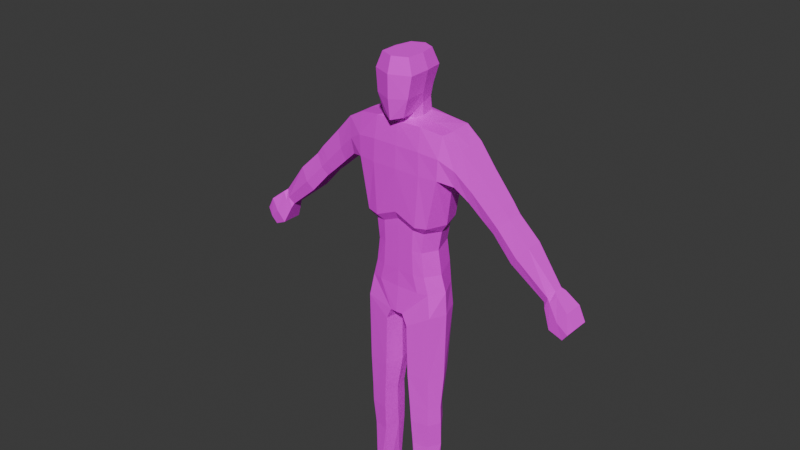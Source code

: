 # Source: wretch.blend  (saved by Blender 4.3.34; exported with 4.5.12 LTS)
import bpy
from mathutils import Matrix  # noqa: F401  (used for matrix-valued properties, if any)

bpy.ops.wm.read_factory_settings(use_empty=True)
scene = bpy.context.scene
scene.name = 'Scene'

# ---- collections
col_collection = bpy.data.collections.new('Collection'); scene.collection.children.link(col_collection)

# ---- images (referenced by path relative to the original .blend; pixels are not part of the script)
import os
ASSET_DIR = os.environ.get("B2B_ASSET_DIR", "")  # directory of the original .blend (textures are referenced by path, not embedded)
HERE = os.path.dirname(os.path.abspath(__file__))  # packed textures are extracted next to this script under _unpacked/

def load_image(name, relpath, width, height, colorspace="sRGB"):
    """Load a texture the original file referenced (path relative to the .blend, or extracted next to this script)."""
    p = next((c for c in (os.path.join(HERE, relpath), os.path.join(ASSET_DIR, relpath)) if relpath and os.path.exists(c)), "")
    if p:
        img = bpy.data.images.load(p, check_existing=True)
        img.name = name
    else:  # same state as the original file: an image datablock whose file is absent (Cycles renders it pink)
        img = bpy.data.images.new(name, width, height)
        img.source = "FILE"
        img.filepath = "//" + (relpath or name)
    img.colorspace_settings.name = colorspace
    return img
img_wretch_palette_png = load_image('wretch_palette.png', 'wretch_palette.png', 1024, 1024, 'sRGB')
img_wretch_body_png = load_image('wretch_body.png', 'textures/wretch_body.png', 1024, 1024, 'sRGB')

# ---- materials (node trees are filled in below, after node groups)
mat_material = bpy.data.materials.new('Material')
mat_material.use_transparent_shadow = False
mat_body = bpy.data.materials.new('Body')

# ---- material node trees
mat_material.use_nodes = True; mat_material.node_tree.nodes.clear()
_N = mat_material.node_tree.nodes; _L = mat_material.node_tree.links
n0 = _N.new('ShaderNodeOutputMaterial'); n0.name = 'Material Output'; n0.location = (300, 300)
n1 = _N.new('ShaderNodeBsdfPrincipled'); n1.name = 'Principled BSDF'; n1.location = (10, 300)
n1.inputs[2].default_value = 1.0
n2 = _N.new('ShaderNodeTexImage'); n2.name = 'Image Texture'; n2.location = (-280, 280)
n2.image = img_wretch_palette_png
_L.new(n1.outputs[0], n0.inputs[0])
_L.new(n2.outputs[0], n1.inputs[0])
n0.is_active_output = True
mat_body.use_nodes = True; mat_body.node_tree.nodes.clear()
_N = mat_body.node_tree.nodes; _L = mat_body.node_tree.links
n0 = _N.new('ShaderNodeBsdfPrincipled'); n0.name = 'Principled BSDF'; n0.location = (10, 300)
n1 = _N.new('ShaderNodeOutputMaterial'); n1.name = 'Material Output'; n1.location = (300, 300)
n2 = _N.new('ShaderNodeTexImage'); n2.name = 'Image Texture'; n2.location = (-280, 280)
n2.image = img_wretch_body_png
_L.new(n0.outputs[0], n1.inputs[0])
_L.new(n2.outputs[0], n0.inputs[0])
n1.is_active_output = True

# ---- world
world_world = bpy.data.worlds.new('World'); scene.world = world_world
world_world.use_nodes = True; world_world.node_tree.nodes.clear()
_N = world_world.node_tree.nodes; _L = world_world.node_tree.links
n0 = _N.new('ShaderNodeOutputWorld'); n0.name = 'World Output'; n0.location = (300, 300)
n1 = _N.new('ShaderNodeBackground'); n1.name = 'Background'; n1.location = (10, 300)
n1.inputs[0].default_value = (0.05088, 0.05088, 0.05088, 1.0)
_L.new(n1.outputs[0], n0.inputs[0])
n0.is_active_output = True
world_world.color = (0.05088, 0.05088, 0.05088)
world_world.use_sun_shadow = False
world_world.sun_shadow_jitter_overblur = 0.0

# ---- meshes
me_cube_002 = bpy.data.meshes.new('Cube.002')
me_cube_002.from_pydata([(-6.639e-05, 0.1159, -0.5295), (-6.639e-05, -0.1059, -0.5613), (0.1546, -0.08904, -0.5613), (0.1748, 0.1037, -0.5295), (0.03771, -0.1205, -0.8076), (0.254, -0.08071, 0.245), (0.03771, 0.1037, -0.8076), (0.2486, 0.1253, 0.245), (-6.639e-05, 0.1039, -0.8076), (-6.639e-05, 0.1167, 0.2833), (-6.639e-05, -0.1235, -0.8076), (-6.639e-05, -0.09461, 0.2839), (0.1868, 0.1037, -0.6521), (0.181, -0.08674, -0.6578), (-6.716e-05, -0.1081, -0.6578), (-6.716e-05, 0.1159, -0.6521), (-6.91e-05, -0.13, -0.2172), (0.1882, -0.1129, -0.264), (-6.91e-05, 0.1242, -0.2623), (0.1985, 0.112, -0.264), (-0.1551, -0.08904, -0.5613), (-0.1752, 0.1037, -0.5295), (-0.03784, -0.1205, -0.8076), (-0.2544, -0.08071, 0.245), (-0.03784, 0.1037, -0.8076), (-0.249, 0.1078, 0.245), (-0.1873, 0.1037, -0.6521), (-0.1815, -0.08674, -0.6578), (-0.1886, -0.1129, -0.264), (-0.1989, 0.112, -0.264), (-6.639e-05, -0.1324, 0.01998), (0.2432, -0.1114, 0.01444), (-6.639e-05, 0.1334, 0.01998), (0.2381, 0.1212, 0.01444), (-0.2436, -0.1114, 0.01444), (-0.2385, 0.1212, 0.01444), (-0.353, -0.0618, 0.1897), (-0.353, 0.09172, 0.1897), (-0.3223, -0.07271, -0.007818), (-0.3223, 0.1038, -0.007818), (0.3526, -0.0618, 0.1897), (0.3526, 0.09788, 0.1897), (0.3219, -0.07271, -0.007818), (0.3219, 0.1038, -0.007818), (0.5124, 0.06057, -0.1788), (0.5988, 0.06057, -0.07461), (0.5988, -0.03027, -0.07461), (0.5124, -0.03999, -0.1788), (-0.6052, -0.03027, -0.07873), (-0.6052, 0.06057, -0.07873), (0.5389, 0.05816, -0.202), (0.6215, -0.02786, -0.1023), (0.6215, 0.05816, -0.1023), (0.5389, -0.03758, -0.202), (0.486, 0.06298, -0.1556), (0.5761, -0.03268, -0.04696), (0.5761, 0.06298, -0.04696), (0.486, -0.0424, -0.1556), (0.7375, 0.06239, -0.2152), (0.6483, -0.0418, -0.3227), (0.6483, 0.06239, -0.3227), (0.7375, -0.03208, -0.2152), (-0.5188, 0.06057, -0.1829), (-0.5188, -0.03999, -0.1829), (-0.5452, 0.05816, -0.2062), (-0.6279, -0.02786, -0.1064), (-0.6279, 0.05816, -0.1064), (-0.5452, -0.03758, -0.2062), (-0.4924, 0.06298, -0.1597), (-0.5825, -0.03268, -0.05108), (-0.5825, 0.06298, -0.05108), (-0.4924, -0.0424, -0.1597), (-0.7438, 0.06239, -0.2193), (-0.6547, -0.0418, -0.3268), (-0.6547, 0.06239, -0.3268), (-0.7438, -0.03208, -0.2193), (0.1831, 0.04706, -1.638), (-0.1963, -0.08859, -1.428), (-0.0913, -0.1098, -1.428), (0.09652, 0.06626, -1.638), (0.08688, -0.1119, -1.372), (0.08686, 0.05215, -1.372), (0.1941, 0.03677, -1.372), (0.1942, -0.09031, -1.372), (0.09162, -0.1076, -1.483), (0.0916, 0.06254, -1.483), (0.1943, 0.04378, -1.483), (0.1943, -0.08687, -1.483), (0.1831, -0.07816, -1.638), (0.09654, -0.09687, -1.638), (0.07386, -0.1172, -1.179), (0.07384, 0.08162, -1.179), (0.1981, 0.06837, -1.179), (0.1981, -0.09562, -1.179), (-0.1852, 0.04706, -1.638), (-0.09855, 0.06626, -1.638), (-0.08893, -0.1119, -1.372), (-0.0889, 0.05215, -1.372), (-0.1962, 0.03677, -1.372), (-0.1962, -0.09031, -1.372), (-0.09367, -0.1076, -1.483), (-0.09364, 0.06254, -1.483), (-0.1964, 0.04378, -1.483), (-0.1964, -0.08687, -1.483), (-0.1852, -0.07816, -1.638), (-0.09858, -0.09687, -1.638), (-0.07615, -0.1172, -1.179), (-0.07612, 0.08162, -1.179), (-0.2002, 0.06837, -1.179), (-0.2002, -0.09562, -1.179), (-0.2024, 0.1037, -0.7878), (-0.06657, 0.1037, -0.8733), (-0.06659, -0.1205, -0.8733), (-0.2024, -0.09986, -0.7878), (0.2029, 0.1037, -0.7878), (0.06653, 0.1037, -0.8733), (0.06655, -0.1205, -0.8733), (0.203, -0.09986, -0.7878), (0.08925, -0.1098, -1.428), (0.1942, -0.08859, -1.428), (0.2581, -0.00432, 0.245), (0.2065, -0.006618, -0.5613), (0.2354, -0.005469, -0.6578), (0.2345, -0.005814, -0.264), (-0.2585, -0.00432, 0.245), (-0.2069, -0.006618, -0.5613), (-0.2358, -0.005469, -0.6578), (-0.2349, -0.005814, -0.264), (-0.2655, -0.005067, -0.003074), (0.2651, -0.005067, -0.003074), (-0.353, -0.008676, 0.1897), (-0.3223, 0.009675, -0.007818), (0.3526, 0.01027, 0.1897), (0.3219, 0.009675, -0.007818), (-0.6052, 0.01296, -0.07873), (-0.5188, 0.01296, -0.1829), (0.5389, 0.01296, -0.202), (0.6215, 0.01296, -0.1023), (0.486, 0.01296, -0.1556), (0.5988, 0.01296, -0.07461), (0.5761, 0.01296, -0.04696), (0.7375, 0.01296, -0.2152), (0.6483, 0.01296, -0.3227), (-0.5452, 0.01296, -0.2062), (-0.6279, 0.01296, -0.1064), (-0.4924, 0.01296, -0.1597), (0.5124, 0.01296, -0.1788), (-0.5825, 0.01296, -0.05108), (-0.7438, 0.01296, -0.2193), (-0.6547, 0.01296, -0.3268), (-0.2334, -0.02177, -1.428), (0.2311, -0.02439, -1.372), (0.2313, -0.01915, -1.483), (0.2235, -0.004402, -1.638), (0.2376, -0.008583, -1.179), (-0.2332, -0.02439, -1.372), (-0.2335, -0.01915, -1.483), (-0.2256, -0.004402, -1.638), (-0.2397, -0.008583, -1.179), (-0.2418, -0.005469, -0.7878), (0.2429, -0.005469, -0.7878), (0.2312, -0.02177, -1.428), (0.02011, -0.01581, -0.8076), (-6.639e-05, -0.01382, -0.8076), (-0.02024, -0.01581, -0.8076), (-0.07288, -0.02382, -1.428), (0.0708, -0.02382, -1.428), (0.06843, -0.02748, -1.372), (0.07316, -0.02016, -1.483), (0.07999, -0.004162, -1.638), (0.04814, -0.007966, -1.179), (-0.07052, -0.02748, -1.372), (-0.07525, -0.02016, -1.483), (-0.08207, -0.004162, -1.638), (-0.05022, -0.007966, -1.179), (-0.0466, -0.01581, -0.8733), (0.04646, -0.01581, -0.8733), (0.8331, -0.0183, -0.4754), (0.886, -0.008581, -0.402), (0.8331, 0.04206, -0.4754), (0.886, 0.04206, -0.402), (0.9593, -0.04045, -0.6303), (1.021, -0.03546, -0.5492), (0.9593, 0.05579, -0.6303), (1.021, 0.05638, -0.5492), (0.8871, 0.06649, -0.5958), (0.9774, 0.06707, -0.4762), (0.8871, -0.04923, -0.5958), (0.9774, -0.04425, -0.4762), (0.08281, -0.114, -2.201), (0.107, -0.07897, -2.083), (0.08281, 0.05332, -2.201), (0.107, 0.03581, -2.083), (0.2133, -0.114, -2.201), (0.1739, -0.07897, -2.083), (0.2133, 0.05332, -2.201), (0.1739, 0.03581, -2.083), (0.08281, -0.2905, -2.201), (0.1031, -0.273, -2.15), (0.214, -0.2905, -2.201), (0.1958, -0.273, -2.15), (-0.8353, -0.0183, -0.4752), (-0.8882, -0.008581, -0.4018), (-0.8353, 0.04206, -0.4752), (-0.8882, 0.04206, -0.4018), (-0.9615, -0.04045, -0.6302), (-1.023, -0.03546, -0.5491), (-0.9615, 0.05579, -0.6302), (-1.023, 0.05638, -0.5491), (-0.8893, 0.06649, -0.5956), (-0.9796, 0.06707, -0.476), (-0.8893, -0.04923, -0.5956), (-0.9796, -0.04425, -0.476), (-0.0849, -0.114, -2.201), (-0.1091, -0.07897, -2.083), (-0.0849, 0.05332, -2.201), (-0.1091, 0.03581, -2.083), (-0.2155, -0.114, -2.201), (-0.176, -0.07897, -2.083), (-0.2155, 0.05332, -2.201), (-0.176, 0.03581, -2.083), (-0.0849, -0.2905, -2.201), (-0.105, -0.273, -2.15), (-0.2162, -0.2905, -2.201), (-0.1972, -0.273, -2.15), (0.06143, -0.1392, 0.305), (-6.639e-05, -0.1692, 0.2875), (0.09289, 0.09221, 0.5231), (0.07605, 0.07001, 0.431), (0.1105, -0.1389, 0.5231), (0.09329, -0.1471, 0.4059), (-6.639e-05, -0.1843, 0.5231), (-6.639e-05, 0.1269, 0.5231), (-6.639e-05, 0.1047, 0.431), (-0.0961, -0.1047, -0.5613), (-6.639e-05, -0.03486, 0.6077), (0.09045, -0.02536, 0.4084), (0.1135, -0.0197, 0.526), (0.06534, 0.0698, 0.6077), (0.08086, -0.1252, 0.6077), (-6.639e-05, -0.1598, 0.6077), (-6.639e-05, 0.0996, 0.6077), (0.08559, -0.02478, 0.6077), (-0.06156, -0.1392, 0.305), (-0.09302, 0.09221, 0.5231), (-0.07618, 0.07001, 0.431), (-0.1107, -0.139, 0.5231), (-0.09342, -0.1472, 0.4059), (-0.1213, 0.1098, -0.5295), (-0.09058, -0.02537, 0.4084), (-0.1136, -0.01972, 0.526), (-0.06547, 0.0698, 0.6077), (-0.08099, -0.1252, 0.6077), (-0.08572, -0.02478, 0.6077), (0.0, -0.1829, 0.3991), (0.05999, 0.07171, 0.3585), (0.06591, -0.06606, 0.313), (-6.639e-05, -0.09603, 0.2893), (-6.639e-05, 0.1019, 0.3585), (-0.06012, 0.07171, 0.3585), (-0.06605, -0.06606, 0.313), (-0.07582, -0.007909, 0.3502), (0.07569, -0.007909, 0.3502), (-0.0595, 0.08275, 0.2829), (-0.06399, -0.06219, 0.283), (-0.122, -0.1024, -0.6578), (-0.1258, 0.1098, -0.6521), (-0.1231, -0.1285, -0.2709), (-0.1377, 0.1181, -0.2631), (-0.1429, -0.127, 0.01618), (-0.1472, 0.1273, 0.01618), (-0.1436, -0.00907, 0.266), (0.1212, 0.1098, -0.5295), (0.09597, -0.1047, -0.5613), (0.05937, 0.08275, 0.2829), (0.06386, -0.06219, 0.283), (0.1218, -0.1024, -0.6578), (0.1257, 0.1098, -0.6521), (0.1229, -0.1285, -0.2709), (0.1376, 0.1181, -0.2631), (0.1428, -0.127, 0.01618), (0.1471, 0.1273, 0.01618), (0.07772, -0.00818, 0.2831), (0.1342, -0.1032, 0.266), (-6.639e-05, -0.1104, 0.2648), (-0.1343, -0.1032, 0.266), (-6.639e-05, 0.1279, 0.2648), (-0.1383, 0.1266, 0.2572), (-0.07785, -0.00818, 0.2831), (0.1382, 0.1266, 0.2572), (0.1434, -0.00907, 0.266), (0.8439, 0.04649, -0.4994), (0.9043, -0.02523, -0.4168), (0.9043, 0.05477, -0.4168), (0.8439, -0.03021, -0.4994), (-0.8461, 0.04649, -0.4993), (-0.9065, -0.02523, -0.4166), (-0.9065, 0.05477, -0.4166), (-0.8461, -0.03021, -0.4993), (-0.3995, -0.05208, -0.07499), (-0.4599, 0.07735, 0.07808), (-0.4599, -0.04176, 0.07808), (-0.3995, 0.07735, -0.07499), (-0.3995, 0.01132, -0.07499), (-0.4599, 0.01162, 0.07808), (0.3961, -0.05208, -0.07293), (0.4565, 0.07735, 0.08014), (0.3961, 0.07735, -0.07293), (0.4565, -0.04176, 0.08014), (0.3961, 0.01132, -0.07293), (0.4565, 0.01162, 0.08014), (-6.639e-05, -0.1262, 0.1424), (0.2486, -0.1106, 0.1287), (-6.639e-05, 0.1334, 0.1424), (0.2434, 0.1212, 0.1287), (-0.249, -0.1106, 0.1287), (-0.2438, 0.1212, 0.1287), (-0.3298, -0.08573, 0.0822), (-0.3298, 0.1107, 0.0822), (0.3294, -0.08573, 0.0822), (0.3294, 0.1107, 0.0822), (-0.5541, -0.0536, -0.1396), (-0.5541, 0.07952, -0.1396), (0.5723, 0.07711, -0.1609), (0.5723, -0.05119, -0.1609), (0.5232, 0.08193, -0.11), (0.685, -0.05541, -0.2777), (0.685, 0.08134, -0.2777), (0.5478, -0.0536, -0.1355), (-0.5296, -0.05601, -0.1141), (0.5232, -0.05601, -0.11), (-0.5787, 0.07711, -0.165), (-0.5787, -0.05119, -0.165), (0.5478, 0.07952, -0.1355), (-0.5296, 0.08193, -0.1141), (-0.6914, -0.05541, -0.2818), (-0.6914, 0.08134, -0.2818), (0.8596, -0.03191, -0.4387), (0.8596, 0.06101, -0.4387), (0.9899, 0.06569, -0.5898), (0.9899, -0.0469, -0.5898), (0.9322, -0.05569, -0.536), (0.9322, 0.07639, -0.536), (-0.8618, -0.03191, -0.4385), (-0.8618, 0.06101, -0.4385), (-0.9921, 0.06569, -0.5896), (-0.9921, -0.0469, -0.5896), (-0.9344, -0.05569, -0.5358), (-0.9344, 0.07639, -0.5358), (-0.1386, -0.1237, 0.1411), (-0.1427, 0.1299, 0.1411), (0.1385, -0.1237, 0.1411), (0.1426, 0.1299, 0.1411), (0.8741, 0.06408, -0.4581), (0.8741, -0.03667, -0.4581), (-0.8763, 0.06408, -0.458), (-0.8763, -0.03667, -0.458), (-0.4218, -0.06539, -0.007209), (-0.4218, 0.0963, -0.007209), (0.4184, -0.06539, -0.005151), (0.4184, 0.0963, -0.005151), (-6.639e-05, -0.1051, -0.2638), (0.1524, -0.08823, -0.3116), (-6.639e-05, 0.1159, -0.3107), (0.1722, 0.1037, -0.3116), (-0.1528, -0.08823, -0.3116), (-0.1726, 0.1037, -0.3116), (-0.2039, -0.006216, -0.3116), (0.2035, -0.006216, -0.3116), (-0.1253, 0.1098, -0.3111), (-0.0931, -0.1039, -0.3032), (0.1251, 0.1098, -0.3111), (0.09297, -0.1039, -0.3032), (-7.334e-05, -0.1055, -0.4166), (0.1382, -0.08864, -0.4257), (-7.334e-05, 0.1159, -0.4094), (0.1561, 0.1037, -0.4098), (-0.1386, -0.08864, -0.4257), (-0.1565, 0.1037, -0.4098), (0.1845, -0.006417, -0.4257), (0.1108, 0.1098, -0.4096), (0.08777, -0.1043, -0.4215), (-0.1849, -0.006417, -0.4257), (-0.111, 0.1098, -0.4096), (-0.08791, -0.1043, -0.4215)], [], [(352, 289, 7, 314), (314, 7, 41, 320), (277, 272, 3, 12), (93, 154, 160, 117), (122, 121, 2, 13), (261, 288, 264, 260), (351, 283, 284, 311), (276, 273, 1, 14), (170, 90, 116, 176), (122, 13, 117, 160), (8, 24, 266, 15), (372, 278, 16, 361), (368, 123, 17, 362), (371, 279, 19, 364), (350, 316, 25, 287), (128, 34, 38, 131), (266, 26, 21, 248), (10, 14, 265, 22), (126, 27, 20, 125), (282, 262, 256, 275), (349, 311, 284, 285), (265, 14, 1, 234), (10, 4, 276, 14), (22, 27, 113, 112), (163, 10, 22, 164), (370, 361, 16, 267), (367, 365, 28, 127), (369, 366, 29, 268), (267, 16, 30, 269), (127, 28, 34, 128), (268, 29, 35, 270), (278, 280, 30, 16), (123, 129, 31, 17), (279, 281, 33, 19), (124, 25, 37, 130), (316, 35, 39, 318), (315, 23, 36, 317), (312, 31, 42, 319), (129, 33, 43, 133), (120, 5, 40, 132), (304, 300, 70, 147), (303, 145, 68, 302), (138, 54, 44, 146), (137, 52, 45, 139), (144, 66, 49, 134), (330, 328, 46, 55), (177, 142, 179), (326, 59, 177, 337), (145, 68, 62, 135), (334, 70, 49, 322), (141, 137, 51, 61), (326, 61, 51, 324), (310, 140, 56, 306), (309, 307, 54, 138), (323, 333, 45, 52), (360, 306, 56, 325), (179, 142, 60), (141, 180, 58), (323, 52, 58, 327), (136, 142, 59, 53), (329, 321, 48, 69), (358, 334, 70, 300), (357, 329, 71, 299), (333, 325, 56, 45), (328, 324, 51, 46), (135, 62, 64, 143), (321, 332, 65, 48), (139, 45, 56, 140), (134, 49, 70, 147), (148, 144, 65, 75), (335, 75, 65, 332), (322, 49, 66, 331), (359, 305, 57, 330), (331, 66, 72, 336), (143, 149, 73, 67), (146, 44, 50, 136), (27, 126, 159, 113), (165, 101, 97), (80, 118, 119, 83), (81, 167, 166), (156, 150, 77, 103), (172, 100, 78, 165), (98, 108, 158, 155), (168, 84, 118, 166), (169, 168, 85, 79), (79, 85, 86, 76), (153, 152, 87, 88), (88, 87, 84, 89), (101, 172, 165), (95, 216, 173), (153, 88, 194), (89, 190, 194, 88), (83, 93, 90, 80), (151, 154, 93, 83), (81, 91, 92, 82), (167, 170, 91, 81), (105, 214, 218, 104), (112, 175, 174, 106), (150, 156, 102), (118, 84, 87, 119), (165, 78, 96, 171), (150, 155, 99, 77), (166, 168, 85), (166, 118, 80, 167), (100, 103, 77, 78), (78, 77, 99, 96), (173, 172, 101, 95), (95, 101, 102, 94), (157, 156, 103, 104), (104, 103, 100, 105), (150, 98, 155), (157, 218, 220), (157, 104, 218), (190, 89, 169), (99, 109, 106, 96), (155, 158, 109, 99), (97, 107, 108, 98), (171, 174, 107, 97), (79, 192, 169), (159, 158, 108, 110), (164, 22, 112, 175), (126, 26, 110, 159), (26, 24, 111, 110), (154, 92, 114, 160), (6, 12, 114, 115), (13, 4, 116, 117), (162, 6, 115, 176), (175, 111, 107, 174), (115, 114, 92, 91), (113, 112, 106, 109), (220, 94, 157), (94, 102, 156, 157), (161, 152, 86), (170, 176, 115, 91), (110, 108, 107, 111), (82, 92, 154, 151), (196, 76, 153), (83, 119, 161, 151), (76, 86, 152, 153), (81, 85, 86, 82), (119, 87, 152, 161), (47, 146, 136, 53), (64, 74, 149, 143), (72, 66, 144, 148), (48, 134, 147, 69), (46, 139, 140, 55), (63, 135, 143, 67), (50, 60, 142, 136), (338, 327, 58, 180), (305, 309, 138, 57), (308, 55, 140, 310), (58, 52, 137, 141), (71, 145, 135, 63), (141, 61, 178), (65, 144, 134, 48), (51, 137, 139, 46), (57, 138, 146, 47), (299, 71, 145, 303), (301, 304, 147, 69), (7, 120, 132, 41), (31, 129, 133, 42), (23, 124, 130, 36), (19, 33, 129, 123), (29, 127, 128, 35), (366, 367, 127, 29), (275, 256, 257, 11), (26, 126, 125, 21), (35, 128, 131, 39), (364, 19, 123, 368), (12, 122, 160, 114), (11, 257, 260, 264), (12, 3, 121, 122), (4, 162, 176, 116), (24, 164, 175, 111), (113, 109, 158, 159), (153, 194, 196), (96, 106, 174, 171), (105, 100, 172, 173), (166, 85, 81), (161, 86, 82), (105, 173, 214), (80, 90, 170, 167), (89, 84, 168, 169), (97, 171, 165), (161, 82, 151), (164, 24, 8, 163), (26, 266, 24), (150, 102, 98), (97, 101, 102, 98), (141, 178, 180), (342, 186, 184, 339), (339, 184, 182, 340), (354, 292, 178, 337), (185, 183, 181, 187), (293, 180, 178, 292), (184, 186, 188, 182), (291, 185, 187, 294), (340, 182, 188, 341), (353, 293, 186, 342), (189, 190, 192, 191), (191, 192, 196, 195), (195, 196, 194, 193), (194, 190, 198, 200), (191, 195, 193, 189), (214, 173, 216), (199, 200, 198, 197), (193, 194, 200, 199), (190, 189, 197, 198), (189, 193, 199, 197), (149, 201, 73), (348, 210, 208, 345), (345, 208, 206, 346), (356, 296, 202, 343), (209, 207, 205, 211), (297, 204, 202, 296), (208, 210, 212, 206), (295, 209, 211, 298), (346, 206, 212, 347), (355, 297, 210, 348), (213, 214, 216, 215), (215, 216, 220, 219), (219, 220, 218, 217), (218, 214, 222, 224), (215, 219, 217, 213), (190, 169, 192), (223, 224, 222, 221), (217, 218, 224, 223), (214, 213, 221, 222), (213, 217, 223, 221), (242, 238, 241, 235), (230, 229, 231, 254), (236, 237, 229, 230), (233, 232, 227, 228), (240, 239, 242, 235), (261, 260, 249), (236, 230, 225, 256), (227, 238, 242, 237), (229, 239, 240, 231), (237, 242, 239, 229), (253, 235, 241, 251), (228, 227, 237, 236), (249, 247, 246, 250), (233, 245, 244, 232), (240, 235, 253, 252), (243, 247, 249, 260), (232, 241, 238, 227), (244, 250, 253, 251), (246, 231, 240, 252), (250, 246, 252, 253), (245, 249, 250, 244), (247, 254, 231, 246), (256, 225, 226, 257), (260, 257, 226, 243), (247, 243, 226, 254), (230, 254, 226, 225), (245, 233, 258, 259), (228, 255, 258, 233), (256, 262, 236), (236, 262, 255, 228), (249, 245, 259, 261), (162, 163, 8, 6), (25, 124, 271, 287), (18, 268, 270, 32), (28, 267, 269, 34), (363, 369, 268, 18), (365, 370, 267, 28), (163, 162, 4, 10), (22, 265, 27), (27, 265, 234, 20), (315, 349, 285, 23), (124, 23, 285, 271), (4, 13, 276), (15, 266, 248, 0), (313, 350, 287, 286), (15, 277, 6, 8), (7, 289, 290, 120), (18, 32, 281, 279), (17, 31, 280, 278), (363, 18, 279, 371), (362, 17, 278, 372), (12, 6, 277), (13, 2, 273, 276), (312, 5, 283, 351), (120, 290, 283, 5), (15, 0, 272, 277), (313, 286, 289, 352), (275, 11, 284, 283), (11, 264, 285, 284), (263, 9, 286, 287), (288, 263, 287, 271), (264, 288, 271, 285), (9, 274, 289, 286), (274, 282, 290, 289), (282, 275, 283, 290), (282, 274, 255, 262), (259, 263, 288, 261), (259, 258, 9, 263), (255, 274, 9, 258), (204, 148, 202), (148, 204, 72), (201, 149, 203), (335, 73, 201, 343), (149, 74, 203), (336, 72, 204, 344), (75, 202, 148), (142, 177, 59), (338, 180, 293, 353), (179, 291, 294, 177), (186, 293, 292, 188), (341, 188, 292, 354), (344, 204, 297, 355), (203, 295, 298, 201), (210, 297, 296, 212), (347, 212, 296, 356), (94, 220, 216, 95), (76, 196, 192, 79), (90, 93, 117, 116), (36, 130, 304, 301), (38, 299, 303, 131), (317, 357, 299, 38), (318, 358, 300, 37), (131, 303, 302, 39), (130, 37, 300, 304), (40, 308, 310, 132), (42, 133, 309, 305), (319, 42, 305, 359), (320, 41, 306, 360), (133, 43, 307, 309), (132, 310, 306, 41), (232, 244, 251, 241), (43, 320, 360, 307), (40, 319, 359, 308), (39, 302, 358, 318), (36, 301, 357, 317), (211, 347, 356, 298), (203, 344, 355, 295), (187, 341, 354, 294), (179, 338, 353, 291), (74, 336, 344, 203), (75, 335, 343, 202), (32, 313, 352, 281), (31, 312, 351, 280), (32, 270, 350, 313), (34, 269, 349, 315), (295, 355, 348, 209), (205, 346, 347, 211), (298, 356, 343, 201), (207, 345, 346, 205), (209, 348, 345, 207), (291, 353, 342, 185), (181, 340, 341, 187), (294, 354, 337, 177), (183, 339, 340, 181), (185, 342, 339, 183), (179, 60, 327, 338), (64, 331, 336, 74), (308, 359, 330, 55), (62, 322, 331, 64), (73, 335, 332, 67), (63, 67, 332, 321), (47, 53, 324, 328), (44, 54, 325, 333), (301, 69, 329, 357), (302, 68, 334, 358), (71, 63, 321, 329), (50, 323, 327, 60), (307, 360, 325, 54), (50, 44, 333, 323), (59, 326, 324, 53), (68, 334, 322, 62), (61, 326, 337, 178), (57, 47, 328, 330), (5, 312, 319, 40), (34, 315, 317, 38), (25, 316, 318, 37), (269, 30, 311, 349), (270, 35, 316, 350), (280, 351, 311, 30), (33, 314, 320, 43), (281, 352, 314, 33), (374, 362, 372, 381), (375, 363, 371, 380), (377, 384, 370, 365), (375, 383, 369, 363), (376, 364, 368, 379), (378, 382, 367, 366), (383, 378, 366, 369), (382, 377, 365, 367), (384, 373, 361, 370), (380, 371, 364, 376), (379, 368, 362, 374), (381, 372, 361, 373), (273, 381, 373, 1), (121, 379, 374, 2), (272, 380, 376, 3), (234, 1, 373, 384), (125, 20, 377, 382), (248, 21, 378, 383), (21, 125, 382, 378), (3, 376, 379, 121), (0, 248, 383, 375), (20, 234, 384, 377), (0, 375, 380, 272), (2, 374, 381, 273)])
me_cube_002.polygons.foreach_set('material_index', [0, 0, 0, 0, 1, 0, 1, 1, 0, 0, 0, 1, 1, 0, 0, 0, 0, 1, 1, 0, 1, 1, 1, 0, 0, 1, 1, 0, 1, 1, 0, 1, 1, 0, 0, 0, 0, 0, 0, 0, 0, 0, 0, 0, 0, 0, 0, 0, 0, 0, 0, 0, 0, 0, 0, 0, 0, 0, 0, 0, 0, 0, 0, 0, 0, 0, 0, 0, 0, 0, 0, 0, 0, 0, 0, 0, 0, 0, 0, 0, 0, 0, 0, 0, 0, 0, 0, 0, 0, 0, 0, 0, 0, 0, 0, 0, 0, 0, 0, 0, 0, 0, 0, 0, 0, 0, 0, 0, 0, 0, 0, 0, 0, 0, 0, 0, 0, 0, 0, 0, 0, 0, 0, 0, 0, 0, 0, 0, 0, 0, 0, 0, 0, 0, 0, 0, 0, 0, 0, 0, 0, 0, 0, 0, 0, 0, 0, 0, 0, 0, 0, 0, 0, 0, 0, 0, 0, 0, 0, 0, 0, 0, 1, 1, 1, 0, 1, 0, 1, 0, 0, 1, 0, 0, 0, 0, 0, 0, 0, 0, 0, 0, 0, 0, 0, 0, 0, 0, 0, 0, 0, 0, 0, 0, 0, 0, 0, 0, 0, 0, 0, 0, 0, 0, 0, 0, 0, 0, 0, 0, 0, 0, 0, 0, 0, 0, 0, 0, 0, 0, 0, 0, 0, 0, 0, 0, 0, 0, 0, 0, 0, 0, 0, 0, 0, 0, 0, 0, 0, 0, 0, 0, 0, 0, 0, 0, 0, 0, 0, 0, 0, 0, 0, 0, 0, 0, 0, 0, 0, 0, 0, 0, 0, 1, 0, 1, 0, 1, 1, 1, 1, 1, 0, 0, 0, 0, 0, 1, 0, 1, 0, 1, 1, 1, 0, 0, 1, 1, 0, 0, 1, 0, 0, 1, 0, 0, 0, 0, 0, 0, 0, 0, 0, 0, 0, 0, 0, 0, 0, 0, 0, 0, 0, 0, 0, 0, 0, 0, 0, 0, 0, 0, 0, 0, 0, 0, 0, 0, 0, 0, 0, 0, 0, 0, 0, 0, 0, 0, 0, 0, 0, 1, 0, 1, 0, 0, 0, 0, 0, 0, 0, 0, 0, 0, 0, 0, 0, 0, 0, 0, 0, 0, 0, 0, 0, 0, 0, 0, 0, 0, 0, 0, 0, 0, 0, 1, 0, 1, 0, 0, 1, 0, 1, 0, 1, 1, 0, 1, 1, 0, 1, 1, 1, 1, 0, 1, 1, 0, 1, 1, 0, 1, 0, 1])
_uv = me_cube_002.uv_layers.new(name='UVMap')
_uv.uv.foreach_set('vector', [0.1608, 0.1836, 0.1019, 0.1807, 0.1025, 0.1208, 0.1615, 0.1214, 0.7552, 0.9512, 0.7391, 0.9512, 0.7391, 0.9183, 0.7552, 0.9183, 0.4868, 0.1892, 0.4529, 0.1889, 0.4536, 0.1244, 0.4875, 0.1247, 0.9522, 0.4053, 0.9841, 0.4053, 0.9841, 0.4616, 0.9522, 0.4616, 0.772, 0.1583, 0.7702, 0.2461, 0.698, 0.2461, 0.6998, 0.1582, 0.03966, 0.467, 0.05837, 0.4671, 0.05833, 0.4765, 0.03962, 0.4765, 0.6032, 0.7816, 0.5987, 0.8731, 0.5001, 0.876, 0.5001, 0.7825, 0.6157, 0.1574, 0.6139, 0.2454, 0.5005, 0.2446, 0.5006, 0.1568, 0.9034, 0.4049, 0.9209, 0.4049, 0.9238, 0.4504, 0.9034, 0.4504, 0.9841, 0.5011, 0.9522, 0.5011, 0.9522, 0.4616, 0.9841, 0.4616, 0.5897, 0.259, 0.5895, 0.2776, 0.4854, 0.3275, 0.4861, 0.258, 0.6106, 0.4093, 0.6092, 0.4794, 0.4997, 0.4791, 0.5003, 0.4086, 0.7669, 0.4098, 0.7654, 0.48, 0.6933, 0.4802, 0.6947, 0.4099, 0.3834, 0.1882, 0.3138, 0.1875, 0.3145, 0.1229, 0.384, 0.1237, 0.1594, 0.3239, 0.1587, 0.3879, 0.09982, 0.3873, 0.1005, 0.3231, 0.6589, 0.5321, 0.6747, 0.5321, 0.6747, 0.5, 0.6589, 0.5, 0.4854, 0.3275, 0.4847, 0.3913, 0.4508, 0.3909, 0.4515, 0.3271, 0.5007, 0.03598, 0.5006, 0.1568, 0.4028, 0.1567, 0.4729, 0.03612, 0.2416, 0.1556, 0.3258, 0.156, 0.3241, 0.2434, 0.2399, 0.2432, 0.05814, 0.5224, 0.03944, 0.5223, 0.03947, 0.5135, 0.05817, 0.5135, 0.3971, 0.7814, 0.5001, 0.7825, 0.5001, 0.876, 0.4014, 0.8729, 0.4028, 0.1567, 0.5006, 0.1568, 0.5005, 0.2446, 0.4011, 0.244, 0.5007, 0.03598, 0.5285, 0.03616, 0.6157, 0.1574, 0.5006, 0.1568, 0.8883, 0.9128, 0.8564, 0.9555, 0.8574, 0.9163, 0.8856, 0.9052, 0.6411, 0.7592, 0.6207, 0.759, 0.6208, 0.7392, 0.6412, 0.7391, 0.3977, 0.408, 0.5003, 0.4086, 0.4997, 0.4791, 0.3963, 0.4789, 0.2365, 0.4074, 0.3207, 0.4075, 0.3193, 0.4783, 0.2351, 0.4782, 0.382, 0.3264, 0.3813, 0.3902, 0.3118, 0.3895, 0.3124, 0.3257, 0.3963, 0.4789, 0.4997, 0.4791, 0.5002, 0.6907, 0.3937, 0.688, 0.2351, 0.4782, 0.3193, 0.4783, 0.3153, 0.6879, 0.2314, 0.6606, 0.3124, 0.3257, 0.3118, 0.3895, 0.2177, 0.3885, 0.2183, 0.3247, 0.6092, 0.4794, 0.6067, 0.6882, 0.5002, 0.6907, 0.4997, 0.4791, 0.7654, 0.48, 0.7618, 0.6609, 0.6848, 0.6881, 0.6933, 0.4802, 0.3138, 0.1875, 0.2197, 0.1865, 0.2204, 0.122, 0.3145, 0.1229, 0.7233, 0.5321, 0.7392, 0.5321, 0.7392, 0.5, 0.7233, 0.5, 0.7553, 0.5321, 0.7714, 0.5321, 0.7714, 0.5, 0.7553, 0.5, 0.6908, 0.5321, 0.7069, 0.5321, 0.7069, 0.5, 0.6908, 0.5, 0.6908, 0.9512, 0.6747, 0.9512, 0.6747, 0.9183, 0.6908, 0.9183, 0.7883, 0.9512, 0.7713, 0.9511, 0.7713, 0.9182, 0.7878, 0.9183, 0.7237, 0.9512, 0.7069, 0.9512, 0.7069, 0.9183, 0.7237, 0.9183, 0.7233, 0.4678, 0.7392, 0.4678, 0.7392, 0.4355, 0.7233, 0.4355, 0.7879, 0.4678, 0.7879, 0.4355, 0.7714, 0.4355, 0.7714, 0.4677, 0.7878, 0.854, 0.7713, 0.8539, 0.7713, 0.8384, 0.7878, 0.8385, 0.7237, 0.8225, 0.7391, 0.8225, 0.7391, 0.8385, 0.7237, 0.8385, 0.7233, 0.4033, 0.7392, 0.4033, 0.7392, 0.4205, 0.7233, 0.4205, 0.6908, 0.854, 0.6908, 0.8385, 0.7069, 0.8385, 0.7069, 0.854, 0.8031, 0.6936, 0.7878, 0.7905, 0.7713, 0.6934, 0.6908, 0.7905, 0.6747, 0.7905, 0.6747, 0.6936, 0.6908, 0.6935, 0.7879, 0.4355, 0.7714, 0.4355, 0.7714, 0.4204, 0.7879, 0.4205, 0.7553, 0.4355, 0.7392, 0.4355, 0.7392, 0.4205, 0.7553, 0.4204, 0.7237, 0.7905, 0.7237, 0.8225, 0.7069, 0.8225, 0.7069, 0.7904, 0.6908, 0.7905, 0.7069, 0.7904, 0.7069, 0.8225, 0.6908, 0.8225, 0.7237, 0.886, 0.7237, 0.854, 0.7391, 0.854, 0.7391, 0.886, 0.7878, 0.886, 0.7713, 0.8859, 0.7713, 0.8539, 0.7878, 0.854, 0.7552, 0.8225, 0.7552, 0.8385, 0.7391, 0.8385, 0.7391, 0.8225, 0.7552, 0.8859, 0.7391, 0.886, 0.7391, 0.854, 0.7552, 0.854, 0.7713, 0.6934, 0.7878, 0.7905, 0.7713, 0.7904, 0.7237, 0.7905, 0.7391, 0.6936, 0.7391, 0.7905, 0.7552, 0.8225, 0.7391, 0.8225, 0.7391, 0.7905, 0.7552, 0.7904, 0.6592, 0.8225, 0.6592, 0.7905, 0.6747, 0.7905, 0.6747, 0.8225, 0.6908, 0.4355, 0.6908, 0.4205, 0.7069, 0.4205, 0.7069, 0.4355, 0.7553, 0.4677, 0.7553, 0.4355, 0.7392, 0.4355, 0.7392, 0.4678, 0.6908, 0.4678, 0.6908, 0.4355, 0.6747, 0.4355, 0.6747, 0.4678, 0.7552, 0.8385, 0.7552, 0.854, 0.7391, 0.854, 0.7391, 0.8385, 0.6908, 0.8385, 0.6908, 0.8225, 0.7069, 0.8225, 0.7069, 0.8385, 0.7879, 0.4205, 0.7714, 0.4204, 0.7714, 0.4032, 0.7879, 0.4033, 0.6908, 0.4205, 0.6908, 0.4033, 0.7069, 0.4033, 0.7069, 0.4205, 0.7237, 0.8385, 0.7391, 0.8385, 0.7391, 0.854, 0.7237, 0.854, 0.7233, 0.4205, 0.7392, 0.4205, 0.7392, 0.4355, 0.7233, 0.4355, 0.7233, 0.3718, 0.7233, 0.4033, 0.7069, 0.4033, 0.7069, 0.3718, 0.6908, 0.3718, 0.7069, 0.3718, 0.7069, 0.4033, 0.6908, 0.4033, 0.7553, 0.4204, 0.7392, 0.4205, 0.7392, 0.4033, 0.7553, 0.4033, 0.6908, 0.886, 0.6747, 0.886, 0.6747, 0.854, 0.6908, 0.854, 0.7553, 0.4033, 0.7392, 0.4033, 0.7392, 0.3718, 0.7553, 0.3718, 0.6589, 0.4033, 0.6589, 0.3718, 0.6747, 0.3718, 0.6747, 0.4033, 0.7878, 0.8385, 0.7713, 0.8384, 0.7713, 0.8224, 0.7878, 0.8225, 0.8564, 0.9555, 0.8235, 0.9555, 0.8235, 0.9163, 0.8574, 0.9163, 0.9025, 0.7744, 0.9196, 0.7586, 0.9196, 0.7902, 0.9209, 0.3402, 0.9209, 0.3244, 0.9522, 0.3244, 0.9522, 0.3402, 0.8862, 0.3402, 0.9034, 0.3402, 0.9034, 0.3244, 0.8235, 0.7586, 0.8235, 0.7744, 0.8549, 0.7744, 0.8549, 0.7586, 0.9025, 0.7586, 0.8875, 0.7586, 0.8876, 0.7744, 0.9025, 0.7744, 0.9521, 0.7902, 0.9521, 0.8555, 0.9846, 0.8555, 0.9846, 0.7902, 0.9034, 0.3086, 0.9209, 0.3086, 0.9209, 0.3244, 0.9034, 0.3244, 0.9034, 0.2759, 0.9034, 0.3086, 0.8862, 0.3086, 0.8862, 0.2759, 0.8862, 0.2759, 0.8862, 0.3086, 0.8552, 0.3086, 0.8552, 0.2759, 0.9841, 0.2759, 0.9841, 0.3086, 0.9522, 0.3086, 0.9522, 0.2759, 0.9522, 0.2759, 0.9522, 0.3086, 0.9209, 0.3086, 0.9209, 0.2759, 0.9196, 0.7586, 0.9025, 0.7586, 0.9025, 0.7744, 0.9196, 0.7253, 0.9196, 0.6622, 0.9025, 0.7253, 0.9841, 0.2759, 0.9522, 0.2759, 0.9522, 0.211, 0.9209, 0.2759, 0.9209, 0.211, 0.9522, 0.211, 0.9522, 0.2759, 0.9522, 0.3402, 0.9522, 0.4053, 0.9209, 0.4049, 0.9209, 0.3402, 0.9841, 0.3402, 0.9841, 0.4053, 0.9522, 0.4053, 0.9522, 0.3402, 0.8862, 0.3402, 0.8862, 0.4049, 0.8552, 0.4053, 0.8552, 0.3402, 0.9034, 0.3402, 0.9034, 0.4049, 0.8862, 0.4049, 0.8862, 0.3402, 0.8875, 0.7253, 0.8875, 0.6622, 0.8549, 0.6622, 0.8549, 0.7253, 0.8856, 0.9052, 0.9025, 0.9052, 0.9025, 0.8555, 0.8875, 0.8555, 0.9846, 0.7744, 0.9846, 0.7586, 0.9521, 0.7586, 0.9209, 0.3244, 0.9209, 0.3086, 0.9522, 0.3086, 0.9522, 0.3244, 0.9025, 0.7744, 0.8876, 0.7744, 0.8875, 0.7902, 0.9025, 0.7902, 0.8235, 0.7744, 0.8235, 0.7902, 0.8549, 0.7902, 0.8549, 0.7744, 0.9034, 0.3244, 0.9034, 0.3086, 0.8862, 0.3086, 0.9034, 0.3244, 0.9209, 0.3244, 0.9209, 0.3402, 0.9034, 0.3402, 0.8875, 0.7586, 0.8549, 0.7586, 0.8549, 0.7744, 0.8876, 0.7744, 0.8876, 0.7744, 0.8549, 0.7744, 0.8549, 0.7902, 0.8875, 0.7902, 0.9025, 0.7253, 0.9025, 0.7586, 0.9196, 0.7586, 0.9196, 0.7253, 0.9196, 0.7253, 0.9196, 0.7586, 0.9521, 0.7586, 0.9521, 0.7253, 0.8235, 0.7253, 0.8235, 0.7586, 0.8549, 0.7586, 0.8549, 0.7253, 0.8549, 0.7253, 0.8549, 0.7586, 0.8875, 0.7586, 0.8875, 0.7253, 0.9846, 0.7744, 0.9521, 0.7902, 0.9846, 0.7902, 0.9846, 0.7253, 0.9846, 0.6622, 0.9521, 0.6622, 0.8235, 0.7253, 0.8549, 0.7253, 0.8549, 0.6622, 0.9209, 0.211, 0.9209, 0.2759, 0.9034, 0.2759, 0.8549, 0.7902, 0.8549, 0.8555, 0.8875, 0.8555, 0.8875, 0.7902, 0.8235, 0.7902, 0.8235, 0.8555, 0.8549, 0.8555, 0.8549, 0.7902, 0.9196, 0.7902, 0.9196, 0.8555, 0.9521, 0.8555, 0.9521, 0.7902, 0.9025, 0.7902, 0.9025, 0.8555, 0.9196, 0.8555, 0.9196, 0.7902, 0.8862, 0.2759, 0.8862, 0.211, 0.9034, 0.2759, 0.9846, 0.9163, 0.9846, 0.8555, 0.9521, 0.8555, 0.9497, 0.9163, 0.9025, 0.9128, 0.8883, 0.9128, 0.8856, 0.9052, 0.9025, 0.9052, 0.9846, 0.9555, 0.9506, 0.9555, 0.9497, 0.9163, 0.9846, 0.9163, 0.9506, 0.9555, 0.9189, 0.9128, 0.9215, 0.9052, 0.9497, 0.9163, 0.8226, 0.4053, 0.8552, 0.4053, 0.8552, 0.4616, 0.8226, 0.4616, 0.8841, 0.4636, 0.8552, 0.5011, 0.8552, 0.4616, 0.8841, 0.4504, 0.9522, 0.5011, 0.9238, 0.4636, 0.9238, 0.4504, 0.9522, 0.4616, 0.9034, 0.4636, 0.8841, 0.4636, 0.8841, 0.4504, 0.9034, 0.4504, 0.9025, 0.9052, 0.9215, 0.9052, 0.9196, 0.8555, 0.9025, 0.8555, 0.8841, 0.4504, 0.8552, 0.4616, 0.8552, 0.4053, 0.8862, 0.4049, 0.8574, 0.9163, 0.8856, 0.9052, 0.8875, 0.8555, 0.8549, 0.8555, 0.9521, 0.6622, 0.9521, 0.7253, 0.9846, 0.7253, 0.9521, 0.7253, 0.9521, 0.7586, 0.9846, 0.7586, 0.9846, 0.7253, 0.8226, 0.3244, 0.8226, 0.3086, 0.8552, 0.3086, 0.9034, 0.4049, 0.9034, 0.4504, 0.8841, 0.4504, 0.8862, 0.4049, 0.9497, 0.9163, 0.9521, 0.8555, 0.9196, 0.8555, 0.9215, 0.9052, 0.8552, 0.3402, 0.8552, 0.4053, 0.8226, 0.4053, 0.8226, 0.3402, 0.8552, 0.211, 0.8552, 0.2759, 0.8226, 0.2759, 0.9522, 0.3402, 0.9522, 0.3244, 0.9841, 0.3244, 0.9841, 0.3402, 0.8552, 0.2759, 0.8552, 0.3086, 0.8226, 0.3086, 0.8226, 0.2759, 0.8862, 0.3402, 0.8862, 0.3086, 0.8552, 0.3086, 0.8552, 0.3402, 0.9522, 0.3244, 0.9522, 0.3086, 0.9841, 0.3086, 0.9841, 0.3244, 0.6747, 0.8385, 0.6592, 0.8385, 0.6592, 0.8225, 0.6747, 0.8225, 0.7714, 0.4032, 0.7714, 0.3718, 0.7879, 0.3718, 0.7879, 0.4033, 0.7392, 0.3718, 0.7392, 0.4033, 0.7233, 0.4033, 0.7233, 0.3718, 0.7069, 0.4205, 0.7233, 0.4205, 0.7233, 0.4355, 0.7069, 0.4355, 0.7069, 0.8385, 0.7237, 0.8385, 0.7237, 0.854, 0.7069, 0.854, 0.6747, 0.4205, 0.6589, 0.4205, 0.6589, 0.4033, 0.6747, 0.4033, 0.7713, 0.8224, 0.7713, 0.7904, 0.7878, 0.7905, 0.7878, 0.8225, 0.7552, 0.6935, 0.7552, 0.7904, 0.7391, 0.7905, 0.7391, 0.6936, 0.6747, 0.886, 0.6592, 0.886, 0.6592, 0.854, 0.6747, 0.854, 0.7069, 0.8859, 0.7069, 0.854, 0.7237, 0.854, 0.7237, 0.886, 0.7391, 0.7905, 0.7391, 0.8225, 0.7237, 0.8225, 0.7237, 0.7905, 0.6747, 0.4355, 0.6589, 0.4355, 0.6589, 0.4205, 0.6747, 0.4205, 0.7237, 0.7905, 0.7069, 0.7904, 0.7069, 0.6935, 0.7069, 0.4033, 0.7233, 0.4033, 0.7233, 0.4205, 0.7069, 0.4205, 0.7069, 0.8225, 0.7237, 0.8225, 0.7237, 0.8385, 0.7069, 0.8385, 0.6747, 0.854, 0.6592, 0.854, 0.6592, 0.8385, 0.6747, 0.8385, 0.6747, 0.4678, 0.6747, 0.4355, 0.6589, 0.4355, 0.6589, 0.4678, 0.7069, 0.4678, 0.7233, 0.4678, 0.7233, 0.4355, 0.7069, 0.4355, 0.7391, 0.9512, 0.7237, 0.9512, 0.7237, 0.9183, 0.7391, 0.9183, 0.6747, 0.9512, 0.6592, 0.9512, 0.6592, 0.9183, 0.6747, 0.9183, 0.7069, 0.5321, 0.7233, 0.5321, 0.7233, 0.5, 0.7069, 0.5, 0.8565, 0.4802, 0.8531, 0.6515, 0.7618, 0.6609, 0.7654, 0.48, 0.1427, 0.478, 0.2351, 0.4782, 0.2314, 0.6606, 0.1392, 0.6513, 0.1442, 0.4073, 0.2365, 0.4074, 0.2351, 0.4782, 0.1427, 0.478, 0.05817, 0.5135, 0.03947, 0.5135, 0.03955, 0.495, 0.05825, 0.4951, 0.1493, 0.1554, 0.2416, 0.1556, 0.2399, 0.2432, 0.1475, 0.243, 0.7714, 0.5321, 0.7879, 0.5321, 0.7879, 0.5, 0.7714, 0.5, 0.858, 0.4099, 0.8565, 0.4802, 0.7654, 0.48, 0.7669, 0.4098, 0.8552, 0.5011, 0.8226, 0.5011, 0.8226, 0.4616, 0.8552, 0.4616, 0.05825, 0.4951, 0.03955, 0.495, 0.03962, 0.4765, 0.05833, 0.4765, 0.8631, 0.1585, 0.8613, 0.2463, 0.7702, 0.2461, 0.772, 0.1583, 0.9238, 0.4636, 0.9034, 0.4636, 0.9034, 0.4504, 0.9238, 0.4504, 0.9189, 0.9128, 0.9025, 0.9128, 0.9025, 0.9052, 0.9215, 0.9052, 0.8574, 0.9163, 0.8549, 0.8555, 0.8235, 0.8555, 0.8235, 0.9163, 0.8226, 0.2759, 0.8226, 0.211, 0.8552, 0.211, 0.8875, 0.7902, 0.8875, 0.8555, 0.9025, 0.8555, 0.9025, 0.7902, 0.8875, 0.7253, 0.8875, 0.7586, 0.9025, 0.7586, 0.9025, 0.7253, 0.9034, 0.3244, 0.8862, 0.3086, 0.8862, 0.3402, 0.8226, 0.3244, 0.8552, 0.3086, 0.8552, 0.3402, 0.8875, 0.7253, 0.9025, 0.7253, 0.8875, 0.6622, 0.9209, 0.3402, 0.9209, 0.4049, 0.9034, 0.4049, 0.9034, 0.3402, 0.9209, 0.2759, 0.9209, 0.3086, 0.9034, 0.3086, 0.9034, 0.2759, 0.9196, 0.7902, 0.9025, 0.7902, 0.9025, 0.7744, 0.8226, 0.3244, 0.8552, 0.3402, 0.8226, 0.3402, 0.6171, 0.2784, 0.5895, 0.2776, 0.5897, 0.259, 0.6173, 0.2595, 0.4847, 0.3913, 0.4854, 0.3275, 0.5895, 0.2776, 0.9846, 0.7744, 0.9521, 0.7586, 0.9521, 0.7902, 0.9196, 0.7902, 0.9196, 0.7586, 0.9521, 0.7586, 0.9521, 0.7902, 0.7237, 0.7905, 0.7069, 0.6935, 0.7391, 0.6936, 0.7152, 0.6452, 0.7236, 0.6452, 0.7236, 0.6125, 0.7152, 0.6125, 0.6906, 0.6124, 0.7066, 0.6124, 0.7066, 0.5641, 0.6906, 0.5641, 0.7635, 0.6616, 0.7559, 0.6616, 0.7559, 0.6769, 0.7635, 0.6769, 0.7068, 0.6452, 0.7068, 0.6125, 0.6743, 0.6125, 0.6743, 0.6452, 0.7236, 0.6616, 0.7236, 0.6769, 0.7559, 0.6769, 0.7559, 0.6616, 0.7236, 0.6125, 0.7236, 0.6452, 0.7559, 0.6452, 0.7559, 0.6125, 0.7068, 0.6616, 0.7068, 0.6452, 0.6743, 0.6452, 0.6743, 0.6616, 0.7635, 0.6125, 0.7559, 0.6125, 0.7559, 0.6452, 0.7635, 0.6452, 0.7152, 0.6616, 0.7236, 0.6616, 0.7236, 0.6452, 0.7152, 0.6452, 0.8545, 0.182, 0.8545, 0.1499, 0.8869, 0.1499, 0.8869, 0.182, 0.8869, 0.182, 0.8869, 0.1499, 0.9192, 0.1499, 0.9191, 0.182, 0.9191, 0.182, 0.9192, 0.1499, 0.9514, 0.1499, 0.9512, 0.182, 0.9193, 0.1176, 0.9193, 0.08522, 0.9519, 0.08522, 0.9519, 0.1176, 0.8229, 0.117, 0.8229, 0.08523, 0.855, 0.08523, 0.855, 0.117, 0.8875, 0.6622, 0.9025, 0.7253, 0.9196, 0.6622, 0.9832, 0.1175, 0.9519, 0.1176, 0.9519, 0.08522, 0.9832, 0.08522, 0.9512, 0.182, 0.9514, 0.1499, 0.984, 0.1499, 0.9838, 0.182, 0.8545, 0.1499, 0.8545, 0.182, 0.8225, 0.182, 0.8225, 0.1499, 0.855, 0.117, 0.855, 0.08523, 0.8873, 0.08515, 0.8873, 0.117, 0.6589, 0.3718, 0.6747, 0.2742, 0.6747, 0.3718, 0.7154, 0.21, 0.7236, 0.21, 0.7236, 0.178, 0.7154, 0.178, 0.6908, 0.1452, 0.7062, 0.1452, 0.7061, 0.1778, 0.6906, 0.1779, 0.7636, 0.2265, 0.7558, 0.2265, 0.7558, 0.2426, 0.7636, 0.2426, 0.7071, 0.21, 0.7071, 0.178, 0.6745, 0.1781, 0.6751, 0.21, 0.7236, 0.2265, 0.7236, 0.2426, 0.7558, 0.2426, 0.7558, 0.2265, 0.7236, 0.178, 0.7236, 0.21, 0.7558, 0.21, 0.7558, 0.1778, 0.7071, 0.2265, 0.7071, 0.21, 0.6751, 0.21, 0.6749, 0.2265, 0.7636, 0.1778, 0.7558, 0.1778, 0.7558, 0.21, 0.7636, 0.21, 0.7154, 0.2265, 0.7236, 0.2265, 0.7236, 0.21, 0.7154, 0.21, 0.8548, 0.6312, 0.8548, 0.5994, 0.8866, 0.5994, 0.8866, 0.6312, 0.8866, 0.6312, 0.8866, 0.5994, 0.9193, 0.5994, 0.9193, 0.6312, 0.9193, 0.6312, 0.9193, 0.5994, 0.9524, 0.5994, 0.9524, 0.6312, 0.9192, 0.5661, 0.9192, 0.5339, 0.951, 0.5339, 0.951, 0.5661, 0.8236, 0.5669, 0.8236, 0.535, 0.8558, 0.535, 0.8558, 0.5669, 0.9209, 0.211, 0.9034, 0.2759, 0.8862, 0.211, 0.9834, 0.5661, 0.951, 0.5661, 0.951, 0.5339, 0.9834, 0.5339, 0.9524, 0.6312, 0.9524, 0.5994, 0.9836, 0.5994, 0.9836, 0.6312, 0.8548, 0.5994, 0.8548, 0.6312, 0.8227, 0.6312, 0.8227, 0.5994, 0.8558, 0.5669, 0.8558, 0.535, 0.8875, 0.535, 0.8875, 0.5669, 0.3937, 0.7975, 0.4165, 0.7117, 0.4982, 0.6866, 0.4982, 0.8089, 0.6503, 0.3426, 0.6518, 0.4786, 0.4992, 0.4786, 0.4992, 0.3427, 0.784, 0.3426, 0.7819, 0.4786, 0.6518, 0.4786, 0.6503, 0.3426, 0.9807, 0.3426, 0.9793, 0.4786, 0.8851, 0.4786, 0.8854, 0.3426, 0.4982, 0.9405, 0.4006, 0.9128, 0.3937, 0.7975, 0.4982, 0.8089, 0.03966, 0.467, 0.03962, 0.4765, 0.02115, 0.4669, 0.784, 0.3426, 0.6503, 0.3426, 0.6489, 0.2, 0.7862, 0.2, 0.8851, 0.4786, 0.8847, 0.622, 0.7797, 0.622, 0.7819, 0.4786, 0.6518, 0.4786, 0.6533, 0.622, 0.4992, 0.622, 0.4992, 0.4786, 0.7819, 0.4786, 0.7797, 0.622, 0.6533, 0.622, 0.6518, 0.4786, 0.6047, 0.7975, 0.4982, 0.8089, 0.4982, 0.6866, 0.5819, 0.7117, 0.8854, 0.3426, 0.8851, 0.4786, 0.7819, 0.4786, 0.784, 0.3426, 0.2132, 0.3427, 0.3409, 0.3427, 0.3422, 0.4786, 0.2148, 0.4786, 0.0153, 0.3428, 0.1103, 0.3427, 0.1135, 0.4786, 0.01854, 0.4786, 0.4982, 0.9405, 0.4982, 0.8089, 0.6047, 0.7975, 0.5978, 0.9128, 0.3395, 0.2, 0.3409, 0.3427, 0.2132, 0.3427, 0.2114, 0.2, 0.9793, 0.4786, 0.9779, 0.622, 0.8847, 0.622, 0.8851, 0.4786, 0.1135, 0.4786, 0.2148, 0.4786, 0.2166, 0.622, 0.1169, 0.622, 0.3422, 0.4786, 0.4992, 0.4786, 0.4992, 0.622, 0.3436, 0.622, 0.2148, 0.4786, 0.3422, 0.4786, 0.3436, 0.622, 0.2166, 0.622, 0.1103, 0.3427, 0.2132, 0.3427, 0.2148, 0.4786, 0.1135, 0.4786, 0.3409, 0.3427, 0.4992, 0.3427, 0.4992, 0.4786, 0.3422, 0.4786, 0.7862, 0.2, 0.6489, 0.2, 0.4992, 0.17, 0.648, 0.1154, 0.2114, 0.2, 0.3387, 0.1193, 0.4992, 0.17, 0.3395, 0.2, 0.3409, 0.3427, 0.3395, 0.2, 0.4992, 0.17, 0.4992, 0.3427, 0.6503, 0.3426, 0.4992, 0.3427, 0.4992, 0.17, 0.6489, 0.2, 0.02123, 0.4484, 0.02137, 0.4138, 0.03988, 0.4139, 0.03974, 0.4485, 0.02085, 0.5408, 0.03936, 0.5409, 0.03921, 0.5773, 0.0207, 0.5772, 0.03947, 0.5135, 0.03944, 0.5223, 0.02092, 0.5223, 0.02092, 0.5223, 0.03944, 0.5223, 0.03936, 0.5409, 0.02085, 0.5408, 0.02115, 0.4669, 0.02123, 0.4484, 0.03974, 0.4485, 0.03966, 0.467, 0.6175, 0.2406, 0.6173, 0.2595, 0.5897, 0.259, 0.5899, 0.2405, 0.09982, 0.3873, 0.03125, 0.3866, 0.03191, 0.3224, 0.1005, 0.3231, 0.3131, 0.2562, 0.3124, 0.3257, 0.2183, 0.3247, 0.219, 0.2553, 0.3193, 0.4783, 0.3963, 0.4789, 0.3937, 0.688, 0.3153, 0.6879, 0.3827, 0.2569, 0.382, 0.3264, 0.3124, 0.3257, 0.3131, 0.2562, 0.3207, 0.4075, 0.3977, 0.408, 0.3963, 0.4789, 0.3193, 0.4783, 0.6411, 0.7592, 0.641, 0.7794, 0.6207, 0.7789, 0.6207, 0.759, 0.4729, 0.03612, 0.4028, 0.1567, 0.3258, 0.156, 0.3258, 0.156, 0.4028, 0.1567, 0.4011, 0.244, 0.3241, 0.2434, 0.3135, 0.7749, 0.3971, 0.7814, 0.4014, 0.8729, 0.3109, 0.8657, 0.2942, 0.9208, 0.3109, 0.8657, 0.4014, 0.8729, 0.3806, 0.9384, 0.5285, 0.03616, 0.6998, 0.1582, 0.6157, 0.1574, 0.4861, 0.258, 0.4854, 0.3275, 0.4515, 0.3271, 0.4522, 0.2576, 0.1601, 0.2547, 0.1594, 0.3239, 0.1005, 0.3231, 0.1012, 0.254, 0.4861, 0.258, 0.4868, 0.1892, 0.5899, 0.2405, 0.5897, 0.259, 0.1025, 0.1208, 0.1019, 0.1807, 0.03336, 0.18, 0.03398, 0.1201, 0.3131, 0.2562, 0.219, 0.2553, 0.2197, 0.1865, 0.3138, 0.1875, 0.6933, 0.4802, 0.6848, 0.6881, 0.6067, 0.6882, 0.6092, 0.4794, 0.3827, 0.2569, 0.3131, 0.2562, 0.3138, 0.1875, 0.3834, 0.1882, 0.6947, 0.4099, 0.6933, 0.4802, 0.6092, 0.4794, 0.6106, 0.4093, 0.4875, 0.1247, 0.5899, 0.2405, 0.4868, 0.1892, 0.6998, 0.1582, 0.698, 0.2461, 0.6139, 0.2454, 0.6157, 0.1574, 0.6866, 0.7752, 0.689, 0.8659, 0.5987, 0.8731, 0.6032, 0.7816, 0.7056, 0.9211, 0.6195, 0.9385, 0.5987, 0.8731, 0.689, 0.8659, 0.4861, 0.258, 0.4522, 0.2576, 0.4529, 0.1889, 0.4868, 0.1892, 0.1601, 0.2547, 0.1012, 0.254, 0.1019, 0.1807, 0.1608, 0.1836, 0.5521, 0.9106, 0.5, 0.895, 0.5001, 0.876, 0.5987, 0.8731, 0.5, 0.895, 0.448, 0.9105, 0.4014, 0.8729, 0.5001, 0.876, 0.07423, 0.3004, 0.08564, 0.2539, 0.1012, 0.254, 0.1005, 0.3231, 0.03214, 0.3, 0.07423, 0.3004, 0.1005, 0.3231, 0.03191, 0.3224, 0.448, 0.9105, 0.4305, 0.9486, 0.3806, 0.9384, 0.4014, 0.8729, 0.08564, 0.2539, 0.07518, 0.2071, 0.1019, 0.1807, 0.1012, 0.254, 0.07518, 0.2071, 0.03309, 0.2067, 0.03336, 0.18, 0.1019, 0.1807, 0.5695, 0.9487, 0.5521, 0.9106, 0.5987, 0.8731, 0.6195, 0.9385, 0.05814, 0.5224, 0.05806, 0.5409, 0.03936, 0.5409, 0.03944, 0.5223, 0.03974, 0.4485, 0.05844, 0.4485, 0.05837, 0.4671, 0.03966, 0.467, 0.03974, 0.4485, 0.03988, 0.4139, 0.05858, 0.414, 0.05844, 0.4485, 0.03936, 0.5409, 0.05806, 0.5409, 0.05791, 0.5774, 0.03921, 0.5773, 0.7392, 0.2742, 0.7233, 0.3718, 0.7069, 0.2742, 0.7233, 0.3718, 0.7392, 0.2742, 0.7392, 0.3718, 0.8037, 0.2742, 0.7879, 0.3718, 0.7714, 0.2742, 0.6908, 0.3718, 0.6747, 0.3718, 0.6747, 0.2742, 0.6908, 0.2742, 0.7879, 0.3718, 0.7714, 0.3718, 0.7714, 0.2742, 0.7553, 0.3718, 0.7392, 0.3718, 0.7392, 0.2742, 0.7553, 0.2742, 0.7069, 0.3718, 0.7069, 0.2742, 0.7233, 0.3718, 0.6592, 0.7905, 0.6747, 0.6936, 0.6747, 0.7905, 0.7152, 0.6769, 0.7236, 0.6769, 0.7236, 0.6616, 0.7152, 0.6616, 0.7068, 0.6769, 0.7068, 0.6616, 0.6743, 0.6616, 0.6743, 0.6769, 0.7236, 0.6452, 0.7236, 0.6616, 0.7559, 0.6616, 0.7559, 0.6452, 0.7635, 0.6452, 0.7559, 0.6452, 0.7559, 0.6616, 0.7635, 0.6616, 0.7154, 0.2426, 0.7236, 0.2426, 0.7236, 0.2265, 0.7154, 0.2265, 0.7071, 0.2426, 0.7071, 0.2265, 0.6749, 0.2265, 0.6749, 0.2426, 0.7236, 0.21, 0.7236, 0.2265, 0.7558, 0.2265, 0.7558, 0.21, 0.7636, 0.21, 0.7558, 0.21, 0.7558, 0.2265, 0.7636, 0.2265, 0.9521, 0.7253, 0.9521, 0.6622, 0.9196, 0.6622, 0.9196, 0.7253, 0.8552, 0.2759, 0.8552, 0.211, 0.8862, 0.211, 0.8862, 0.2759, 0.9209, 0.4049, 0.9522, 0.4053, 0.9522, 0.4616, 0.9238, 0.4504, 0.7069, 0.5, 0.7233, 0.5, 0.7233, 0.4678, 0.7069, 0.4678, 0.6747, 0.5, 0.6747, 0.4678, 0.6589, 0.4678, 0.6589, 0.5, 0.6908, 0.5, 0.6908, 0.4678, 0.6747, 0.4678, 0.6747, 0.5, 0.7553, 0.5, 0.7553, 0.4677, 0.7392, 0.4678, 0.7392, 0.5, 0.7879, 0.5, 0.7879, 0.4678, 0.7714, 0.4677, 0.7714, 0.5, 0.7233, 0.5, 0.7392, 0.5, 0.7392, 0.4678, 0.7233, 0.4678, 0.7069, 0.9183, 0.7069, 0.8859, 0.7237, 0.886, 0.7237, 0.9183, 0.6747, 0.9183, 0.6592, 0.9183, 0.6592, 0.886, 0.6747, 0.886, 0.6908, 0.9183, 0.6747, 0.9183, 0.6747, 0.886, 0.6908, 0.886, 0.7552, 0.9183, 0.7391, 0.9183, 0.7391, 0.886, 0.7552, 0.8859, 0.7878, 0.9183, 0.7713, 0.9182, 0.7713, 0.8859, 0.7878, 0.886, 0.7237, 0.9183, 0.7237, 0.886, 0.7391, 0.886, 0.7391, 0.9183, 0.01854, 0.4786, 0.1135, 0.4786, 0.1169, 0.622, 0.02195, 0.622, 0.7713, 0.9182, 0.7552, 0.9183, 0.7552, 0.8859, 0.7713, 0.8859, 0.7069, 0.9183, 0.6908, 0.9183, 0.6908, 0.886, 0.7069, 0.8859, 0.7714, 0.5, 0.7714, 0.4677, 0.7553, 0.4677, 0.7553, 0.5, 0.7069, 0.5, 0.7069, 0.4678, 0.6908, 0.4678, 0.6908, 0.5, 0.7713, 0.21, 0.7636, 0.21, 0.7636, 0.2265, 0.7713, 0.2265, 0.7071, 0.2426, 0.7154, 0.2426, 0.7154, 0.2265, 0.7071, 0.2265, 0.7711, 0.6452, 0.7635, 0.6452, 0.7635, 0.6616, 0.7711, 0.6616, 0.7068, 0.6769, 0.7152, 0.6769, 0.7152, 0.6616, 0.7068, 0.6616, 0.7714, 0.3718, 0.7553, 0.3718, 0.7553, 0.2742, 0.7714, 0.2742, 0.7069, 0.3718, 0.6908, 0.3718, 0.6908, 0.2742, 0.7069, 0.2742, 0.219, 0.2553, 0.1601, 0.2547, 0.1608, 0.1836, 0.2197, 0.1865, 0.6848, 0.6881, 0.6866, 0.7752, 0.6032, 0.7816, 0.6067, 0.6882, 0.219, 0.2553, 0.2183, 0.3247, 0.1594, 0.3239, 0.1601, 0.2547, 0.3153, 0.6879, 0.3937, 0.688, 0.3971, 0.7814, 0.3135, 0.7749, 0.7071, 0.2265, 0.7154, 0.2265, 0.7154, 0.21, 0.7071, 0.21, 0.7713, 0.1778, 0.7636, 0.1778, 0.7636, 0.21, 0.7713, 0.21, 0.7713, 0.2265, 0.7636, 0.2265, 0.7636, 0.2426, 0.7713, 0.2426, 0.6753, 0.1452, 0.6908, 0.1452, 0.6906, 0.1779, 0.6751, 0.178, 0.7071, 0.21, 0.7154, 0.21, 0.7154, 0.178, 0.7071, 0.178, 0.7068, 0.6616, 0.7152, 0.6616, 0.7152, 0.6452, 0.7068, 0.6452, 0.7711, 0.6125, 0.7635, 0.6125, 0.7635, 0.6452, 0.7711, 0.6452, 0.7711, 0.6616, 0.7635, 0.6616, 0.7635, 0.6769, 0.7711, 0.6769, 0.6746, 0.6124, 0.6906, 0.6124, 0.6906, 0.5641, 0.6746, 0.5641, 0.7068, 0.6452, 0.7152, 0.6452, 0.7152, 0.6125, 0.7068, 0.6125, 0.7713, 0.6934, 0.7713, 0.7904, 0.7552, 0.7904, 0.7552, 0.6935, 0.7714, 0.4032, 0.7553, 0.4033, 0.7553, 0.3718, 0.7714, 0.3718, 0.7069, 0.8859, 0.6908, 0.886, 0.6908, 0.854, 0.7069, 0.854, 0.7714, 0.4204, 0.7553, 0.4204, 0.7553, 0.4033, 0.7714, 0.4032, 0.6747, 0.3718, 0.6908, 0.3718, 0.6908, 0.4033, 0.6747, 0.4033, 0.6747, 0.4205, 0.6747, 0.4033, 0.6908, 0.4033, 0.6908, 0.4205, 0.6747, 0.8385, 0.6747, 0.8225, 0.6908, 0.8225, 0.6908, 0.8385, 0.7713, 0.8384, 0.7713, 0.8539, 0.7552, 0.854, 0.7552, 0.8385, 0.7069, 0.4678, 0.7069, 0.4355, 0.6908, 0.4355, 0.6908, 0.4678, 0.7714, 0.4677, 0.7714, 0.4355, 0.7553, 0.4355, 0.7553, 0.4677, 0.6747, 0.4355, 0.6747, 0.4205, 0.6908, 0.4205, 0.6908, 0.4355, 0.7713, 0.8224, 0.7552, 0.8225, 0.7552, 0.7904, 0.7713, 0.7904, 0.7713, 0.8859, 0.7552, 0.8859, 0.7552, 0.854, 0.7713, 0.8539, 0.7713, 0.8224, 0.7713, 0.8384, 0.7552, 0.8385, 0.7552, 0.8225, 0.6747, 0.7905, 0.6908, 0.7905, 0.6908, 0.8225, 0.6747, 0.8225, 0.7714, 0.4355, 0.7553, 0.4355, 0.7553, 0.4204, 0.7714, 0.4204, 0.7069, 0.7904, 0.6908, 0.7905, 0.6908, 0.6935, 0.7069, 0.6935, 0.6747, 0.854, 0.6747, 0.8385, 0.6908, 0.8385, 0.6908, 0.854, 0.7069, 0.9512, 0.6908, 0.9512, 0.6908, 0.9183, 0.7069, 0.9183, 0.6747, 0.5321, 0.6908, 0.5321, 0.6908, 0.5, 0.6747, 0.5, 0.7392, 0.5321, 0.7553, 0.5321, 0.7553, 0.5, 0.7392, 0.5, 0.3937, 0.688, 0.5002, 0.6907, 0.5001, 0.7825, 0.3971, 0.7814, 0.2183, 0.3247, 0.2177, 0.3885, 0.1587, 0.3879, 0.1594, 0.3239, 0.6067, 0.6882, 0.6032, 0.7816, 0.5001, 0.7825, 0.5002, 0.6907, 0.7713, 0.9511, 0.7552, 0.9512, 0.7552, 0.9183, 0.7713, 0.9182, 0.2197, 0.1865, 0.1608, 0.1836, 0.1615, 0.1214, 0.2204, 0.122, 0.6963, 0.3333, 0.6947, 0.4099, 0.6106, 0.4093, 0.6122, 0.3325, 0.4174, 0.2573, 0.3827, 0.2569, 0.3834, 0.1882, 0.4181, 0.1885, 0.3223, 0.3304, 0.3993, 0.3311, 0.3977, 0.408, 0.3207, 0.4075, 0.4174, 0.2573, 0.4167, 0.3268, 0.382, 0.3264, 0.3827, 0.2569, 0.8595, 0.3332, 0.858, 0.4099, 0.7669, 0.4098, 0.7684, 0.3331, 0.1457, 0.3302, 0.2381, 0.3303, 0.2365, 0.4074, 0.1442, 0.4073, 0.4167, 0.3268, 0.4161, 0.3906, 0.3813, 0.3902, 0.382, 0.3264, 0.2381, 0.3303, 0.3223, 0.3304, 0.3207, 0.4075, 0.2365, 0.4074, 0.3993, 0.3311, 0.5005, 0.3316, 0.5003, 0.4086, 0.3977, 0.408, 0.4181, 0.1885, 0.3834, 0.1882, 0.384, 0.1237, 0.4188, 0.124, 0.7684, 0.3331, 0.7669, 0.4098, 0.6947, 0.4099, 0.6963, 0.3333, 0.6122, 0.3325, 0.6106, 0.4093, 0.5003, 0.4086, 0.5005, 0.3316, 0.6139, 0.2454, 0.6122, 0.3325, 0.5005, 0.3316, 0.5005, 0.2446, 0.7702, 0.2461, 0.7684, 0.3331, 0.6963, 0.3333, 0.698, 0.2461, 0.4529, 0.1889, 0.4181, 0.1885, 0.4188, 0.124, 0.4536, 0.1244, 0.4011, 0.244, 0.5005, 0.2446, 0.5005, 0.3316, 0.3993, 0.3311, 0.2399, 0.2432, 0.3241, 0.2434, 0.3223, 0.3304, 0.2381, 0.3303, 0.4515, 0.3271, 0.4508, 0.3909, 0.4161, 0.3906, 0.4167, 0.3268, 0.1475, 0.243, 0.2399, 0.2432, 0.2381, 0.3303, 0.1457, 0.3302, 0.8613, 0.2463, 0.8595, 0.3332, 0.7684, 0.3331, 0.7702, 0.2461, 0.4522, 0.2576, 0.4515, 0.3271, 0.4167, 0.3268, 0.4174, 0.2573, 0.3241, 0.2434, 0.4011, 0.244, 0.3993, 0.3311, 0.3223, 0.3304, 0.4522, 0.2576, 0.4174, 0.2573, 0.4181, 0.1885, 0.4529, 0.1889, 0.698, 0.2461, 0.6963, 0.3333, 0.6122, 0.3325, 0.6139, 0.2454])
me_cube_002.materials.append(mat_material)
me_cube_002.materials.append(mat_body)
me_cube_002.use_paint_bone_selection = False
me_cube_002.use_paint_mask_vertex = True
me_cube_002.update()
arm_metarig_001 = bpy.data.armatures.new('metarig.001')  # bones are not reproduced

# ---- objects
ob_character = bpy.data.objects.new('Character', me_cube_002)
ob_metarig = bpy.data.objects.new('metarig', arm_metarig_001)

# ---- transforms, parenting, visibility, modifiers, constraints
ob_character.parent = ob_metarig
ob_character.matrix_parent_inverse = Matrix(((1.21, -0.0, 0.0, -0.001923), (-0.0, 1.21, -0.0, -0.03306), (0.0, -0.0, 1.21, -0.01047), (-0.0, 0.0, -0.0, 1.0)))
ob_character.location = (0.0, 0.04066, 1.256)
ob_character.scale = (0.571, 0.571, 0.571)
_vg = ob_character.vertex_groups.new(name='hip')
for _i, _w in zip([2, 3, 4, 6, 8, 10, 12, 13, 22, 24, 26, 27, 111, 112, 115, 116, 117, 121, 122, 126, 162, 163, 164, 175, 176], [0.0, 0.0, 0.5, 0.5, 0.5, 0.5, 0.0, 0.0, 0.5, 0.5, 0.0, 0.0, 1.0, 1.0, 1.0, 1.0, 0.0, 0.0, 0.0, 0.0, 0.5, 0.5, 0.5, 1.0, 1.0]): _vg.add([_i], _w, 'REPLACE')
_vg = ob_character.vertex_groups.new(name='spine')
for _i, _w in zip([0, 1, 2, 3, 4, 6, 8, 10, 12, 13, 14, 15, 20, 21, 22, 24, 26, 27, 121, 122, 125, 126, 162, 163, 164, 234, 248, 265, 266, 272, 273, 276, 277, 361, 362, 363, 364, 365, 366, 367, 368, 369, 370, 371, 372, 373, 374, 375, 376, 377, 378, 379, 380, 381, 382, 383, 384], [1.0, 1.0, 1.0, 1.0, 1.0, 1.0, 1.0, 1.0, 1.0, 1.0, 1.0, 1.0, 1.0, 1.0, 1.0, 1.0, 1.0, 1.0, 1.0, 1.0, 1.0, 1.0, 1.0, 1.0, 1.0, 1.0, 1.0, 1.0, 1.0, 1.0, 1.0, 1.0, 1.0, 0.5, 0.5, 0.5, 0.5, 0.5, 0.5, 0.5, 0.5, 0.5, 0.5, 0.5, 0.5, 0.75, 0.75, 0.75, 0.75, 0.75, 0.75, 0.75, 0.75, 0.75, 0.75, 0.75, 0.75]): _vg.add([_i], _w, 'REPLACE')
_vg = ob_character.vertex_groups.new(name='spine.001')
for _i, _w in zip([0, 1, 2, 3, 9, 11, 13, 14, 15, 16, 17, 18, 19, 20, 21, 27, 28, 29, 30, 32, 121, 123, 125, 126, 127, 234, 248, 263, 264, 265, 266, 267, 268, 269, 270, 271, 272, 273, 274, 275, 276, 277, 278, 279, 280, 281, 282, 283, 284, 285, 286, 287, 288, 289, 290, 311, 313, 349, 350, 351, 352, 361, 362, 363, 364, 365, 366, 367, 368, 369, 370, 371, 372, 373, 374, 375, 376, 377, 378, 379, 380, 381, 382, 383, 384], [0.0, 0.0, 0.0, 0.0, 0.5, 0.5, 0.0, 0.0, 0.0, 0.5, 0.5, 0.5, 0.5, 0.0, 0.0, 0.0, 0.5, 0.5, 1.0, 1.0, 0.0, 0.5, 0.0, 0.0, 0.5, 0.0, 0.0, 0.5, 0.5, 0.0, 0.0, 0.5, 0.5, 1.0, 1.0, 0.5, 0.0, 0.0, 0.5, 0.5, 0.0, 0.0, 0.5, 0.5, 1.0, 1.0, 0.5, 0.5, 1.0, 0.5, 1.0, 0.5, 0.5, 0.5, 0.5, 1.0, 1.0, 0.75, 0.75, 0.75, 0.75, 0.25, 0.25, 0.25, 0.25, 0.25, 0.25, 0.25, 0.25, 0.25, 0.25, 0.25, 0.25, 0.125, 0.125, 0.125, 0.125, 0.125, 0.125, 0.125, 0.125, 0.125, 0.125, 0.125, 0.125]): _vg.add([_i], _w, 'REPLACE')
_vg = ob_character.vertex_groups.new(name='shoulder.L')
for _i, _w in zip([5, 7, 31, 33, 40, 41, 42, 43, 120, 129, 132, 133, 280, 281, 283, 289, 290, 305, 306, 307, 308, 309, 310, 312, 314, 319, 320, 351, 352, 359, 360], [0.5, 0.5, 0.5, 0.5, 0.25, 0.25, 0.5, 0.5, 0.5, 0.5, 0.25, 0.5, 0.25, 0.25, 0.75, 0.75, 0.75, 0.0, 0.0, 0.0, 0.0, 0.0, 0.0, 0.5, 0.5, 0.375, 0.375, 0.5, 0.5, 0.0, 0.0]): _vg.add([_i], _w, 'REPLACE')
_vg = ob_character.vertex_groups.new(name='upper_arm.L')
for _i, _w in zip([5, 7, 40, 41, 42, 43, 44, 45, 46, 47, 54, 55, 56, 57, 120, 132, 133, 138, 139, 140, 146, 305, 306, 307, 308, 309, 310, 312, 314, 319, 320, 325, 328, 330, 333, 359, 360], [0.25, 0.25, 1.0, 1.0, 1.0, 1.0, 0.5, 0.5, 0.5, 0.5, 0.75, 0.75, 0.75, 0.75, 0.25, 1.0, 1.0, 0.75, 0.5, 0.75, 0.5, 1.0, 1.0, 1.0, 1.0, 0.875, 1.0, 0.25, 0.25, 1.0, 1.0, 0.75, 0.5, 0.75, 0.5, 1.0, 1.0]): _vg.add([_i], _w, 'REPLACE')
_vg = ob_character.vertex_groups.new(name='forearm.L')
for _i, _w in zip([44, 45, 46, 47, 50, 51, 52, 53, 58, 59, 60, 61, 136, 137, 139, 141, 142, 146, 177, 178, 179, 180, 323, 324, 326, 327, 328, 333, 337, 338], [0.5, 0.5, 0.5, 0.5, 1.0, 1.0, 1.0, 1.0, 0.75, 0.75, 0.75, 0.75, 1.0, 1.0, 0.5, 0.75, 0.75, 0.5, 0.5, 0.5, 0.5, 0.5, 1.0, 1.0, 0.75, 0.75, 0.5, 0.5, 0.5, 0.5]): _vg.add([_i], _w, 'REPLACE')
_vg = ob_character.vertex_groups.new(name='hand.L')
for _i, _w in zip([177, 178, 179, 180, 181, 182, 183, 184, 185, 186, 187, 188, 291, 292, 293, 294, 337, 338, 339, 340, 341, 342, 353, 354], [0.5, 0.5, 0.5, 0.5, 1.0, 1.0, 1.0, 1.0, 1.0, 1.0, 1.0, 1.0, 1.0, 1.0, 1.0, 1.0, 0.5, 0.5, 1.0, 1.0, 1.0, 1.0, 1.0, 1.0]): _vg.add([_i], _w, 'REPLACE')
_vg = ob_character.vertex_groups.new(name='shoulder.R')
for _i, _w in zip([23, 25, 34, 35, 36, 37, 38, 39, 124, 128, 130, 131, 269, 270, 271, 285, 287, 299, 300, 301, 302, 303, 304, 315, 316, 317, 318, 349, 350, 357, 358], [0.5, 0.5, 0.5, 0.5, 0.5, 0.5, 0.25, 0.25, 0.5, 0.5, 0.5, 0.25, 0.25, 0.25, 0.75, 0.75, 0.75, 0.0, 0.0, 0.0, 0.0, 0.0, 0.0, 0.5, 0.5, 0.375, 0.375, 0.5, 0.5, 0.0, 0.0]): _vg.add([_i], _w, 'REPLACE')
_vg = ob_character.vertex_groups.new(name='upper_arm.R')
for _i, _w in zip([23, 25, 34, 36, 37, 38, 39, 48, 49, 62, 63, 68, 69, 70, 71, 124, 128, 130, 131, 134, 135, 145, 147, 269, 285, 299, 300, 301, 302, 303, 304, 315, 317, 318, 321, 322, 329, 334, 349, 357, 358], [0.25, 0.25, 0.25, 1.0, 1.0, 1.0, 1.0, 0.5, 0.5, 0.5, 0.5, 0.75, 0.75, 0.75, 0.75, 0.25, 0.0, 1.0, 1.0, 0.5, 0.5, 0.75, 0.75, 0.0, 0.0, 1.0, 1.0, 1.0, 1.0, 1.0, 1.0, 0.25, 1.0, 1.0, 0.5, 0.5, 0.75, 0.75, 0.0, 1.0, 1.0]): _vg.add([_i], _w, 'REPLACE')
_vg = ob_character.vertex_groups.new(name='forearm.R')
for _i, _w in zip([48, 49, 62, 63, 64, 65, 66, 67, 72, 73, 74, 75, 134, 135, 143, 144, 148, 149, 201, 202, 203, 204, 321, 322, 331, 332, 335, 336, 343, 344], [0.5, 0.5, 0.5, 0.5, 1.0, 1.0, 1.0, 1.0, 0.75, 0.75, 0.75, 0.75, 0.5, 0.5, 1.0, 1.0, 0.75, 0.75, 0.5, 0.5, 0.5, 0.5, 0.5, 0.5, 1.0, 1.0, 0.75, 0.75, 0.5, 0.5]): _vg.add([_i], _w, 'REPLACE')
_vg = ob_character.vertex_groups.new(name='hand.R')
for _i, _w in zip([201, 202, 203, 204, 205, 206, 207, 208, 209, 210, 211, 212, 295, 296, 297, 298, 343, 344, 345, 346, 347, 348, 355, 356], [0.5, 0.5, 0.5, 0.5, 1.0, 1.0, 1.0, 1.0, 1.0, 1.0, 1.0, 1.0, 1.0, 1.0, 0.75, 1.0, 0.5, 0.5, 1.0, 1.0, 1.0, 1.0, 0.875, 1.0]): _vg.add([_i], _w, 'REPLACE')
_vg = ob_character.vertex_groups.new(name='neck')
for _i, _w in zip([9, 11, 228, 233, 236, 245, 249, 255, 256, 257, 258, 259, 260, 261, 262, 263, 264, 274, 275, 282, 288], [1.0, 1.0, 0.0, 0.0, 0.0, 0.0, 0.0, 0.25, 0.0, 0.0, 0.25, 0.25, 0.0, 0.0, 0.0, 1.0, 1.0, 1.0, 1.0, 1.0, 1.0]): _vg.add([_i], _w, 'REPLACE')
_vg = ob_character.vertex_groups.new(name='head')
for _i, _w in zip([225, 226, 227, 228, 229, 230, 231, 232, 233, 235, 236, 237, 238, 239, 240, 241, 242, 243, 244, 245, 246, 247, 249, 250, 251, 252, 253, 254, 255, 256, 257, 258, 259, 260, 261, 262], [1.0, 1.0, 1.0, 1.0, 1.0, 1.0, 1.0, 1.0, 1.0, 1.0, 1.0, 1.0, 1.0, 1.0, 1.0, 1.0, 1.0, 1.0, 1.0, 1.0, 1.0, 1.0, 1.0, 1.0, 1.0, 1.0, 1.0, 1.0, 0.5, 1.0, 1.0, 0.5, 0.5, 1.0, 0.5, 0.5]): _vg.add([_i], _w, 'REPLACE')
_vg = ob_character.vertex_groups.new(name='thigh.L')
for _i, _w in zip([2, 3, 4, 6, 12, 13, 14, 80, 81, 82, 83, 90, 91, 92, 93, 114, 115, 116, 117, 118, 119, 121, 122, 151, 154, 160, 161, 162, 166, 167, 170, 176, 276], [0.0, 0.0, 0.25, 0.25, 0.0, 0.0, 0.0, 1.0, 1.0, 1.0, 1.0, 1.0, 1.0, 1.0, 1.0, 1.0, 1.0, 1.0, 1.0, 0.5, 0.5, 0.0, 0.0, 1.0, 1.0, 1.0, 0.5, 0.25, 0.5, 1.0, 1.0, 1.0, 0.0]): _vg.add([_i], _w, 'REPLACE')
_vg = ob_character.vertex_groups.new(name='shin.L')
for _i, _w in zip([76, 79, 84, 85, 86, 87, 88, 89, 118, 119, 152, 153, 161, 166, 168, 169, 190, 192, 194, 196], [1.0, 1.0, 1.0, 1.0, 1.0, 1.0, 1.0, 1.0, 0.5, 0.5, 1.0, 1.0, 0.5, 0.5, 1.0, 1.0, 0.25, 0.5, 0.25, 0.5]): _vg.add([_i], _w, 'REPLACE')
_vg = ob_character.vertex_groups.new(name='foot.L')
for _i, _w in zip([189, 190, 191, 193, 194, 195, 197, 198, 199, 200], [1.0, 0.5, 1.0, 1.0, 0.5, 1.0, 1.0, 1.0, 1.0, 1.0]): _vg.add([_i], _w, 'REPLACE')
_vg = ob_character.vertex_groups.new(name='thigh.R')
for _i, _w in zip([20, 21, 22, 24, 26, 27, 77, 78, 96, 97, 98, 99, 106, 107, 108, 109, 110, 111, 112, 113, 125, 126, 150, 155, 158, 159, 164, 165, 171, 174, 175], [0.0, 0.0, 0.25, 0.25, 0.0, 0.0, 0.5, 0.5, 1.0, 1.0, 1.0, 1.0, 1.0, 1.0, 1.0, 1.0, 1.0, 1.0, 1.0, 1.0, 0.0, 0.0, 0.5, 1.0, 1.0, 1.0, 0.25, 0.5, 1.0, 1.0, 1.0]): _vg.add([_i], _w, 'REPLACE')
_vg = ob_character.vertex_groups.new(name='shin.R')
for _i, _w in zip([77, 78, 94, 95, 100, 101, 102, 103, 104, 105, 150, 156, 157, 165, 172, 173, 214, 216, 218, 220], [0.5, 0.5, 1.0, 1.0, 1.0, 1.0, 1.0, 1.0, 1.0, 1.0, 0.5, 1.0, 1.0, 0.5, 1.0, 1.0, 0.25, 0.5, 0.25, 0.5]): _vg.add([_i], _w, 'REPLACE')
_vg = ob_character.vertex_groups.new(name='foot.R')
for _i, _w in zip([213, 214, 215, 217, 218, 219, 221, 222, 223, 224], [1.0, 0.5, 1.0, 1.0, 0.5, 1.0, 1.0, 1.0, 1.0, 1.0]): _vg.add([_i], _w, 'REPLACE')
_vg = ob_character.vertex_groups.new(name='hip.R')
for _i, _w in zip([12, 13, 114, 117, 122, 160, 276, 277], [0.5, 0.5, 0.75, 0.75, 0.5, 0.75, 0.25, 0.25]): _vg.add([_i], _w, 'REPLACE')
_vg = ob_character.vertex_groups.new(name='hip.L')
for _i, _w in zip([26, 27, 110, 113, 125, 126, 159, 265, 266], [0.5, 0.5, 0.75, 0.75, 0.0, 0.5, 0.75, 0.5, 0.25]): _vg.add([_i], _w, 'REPLACE')
_m = ob_character.modifiers.new('Armature', 'ARMATURE')
_m = ob_character.modifiers.new('Armature.001', 'ARMATURE')
_m.object = ob_metarig
ob_metarig.location = (0.00159, 0.02733, 0.008653)
ob_metarig.scale = (0.8267, 0.8267, 0.8267)
ob_metarig.show_in_front = True

# ---- collection membership
col_collection.objects.link(ob_character)
col_collection.objects.link(ob_metarig)

# ---- scene / render settings (as saved in the file)
scene.frame_start = 1; scene.frame_end = 26; scene.frame_set(20)
scene.render.engine = 'BLENDER_EEVEE_NEXT'
scene.cycles.sampling_pattern = 'TABULATED_SOBOL'
scene.eevee.ray_tracing_options.trace_max_roughness = 0.0
bpy.context.view_layer.update()

# ---- added for rendering (the .blend has no active camera and no usable light): camera, sun
cam_auto = bpy.data.cameras.new('AutoCamera')
cam_auto.lens = 50.0
cam_auto.sensor_width = 36.0
cam_auto.clip_end = 1000.0
ob_auto_camera = bpy.data.objects.new('AutoCamera', cam_auto)
scene.collection.objects.link(ob_auto_camera)
ob_auto_camera.location = (1.83874, -2.21835, 2.55177)
ob_auto_camera.rotation_euler = (1.09748, -7.21219e-08, 0.694738)
scene.camera = ob_auto_camera
light_auto_sun = bpy.data.lights.new('AutoSun', 'SUN')
light_auto_sun.energy = 3.0
light_auto_sun.angle = 0.0523599
ob_auto_sun = bpy.data.objects.new('AutoSun', light_auto_sun)
scene.collection.objects.link(ob_auto_sun)
ob_auto_sun.rotation_euler = (0.872665, 0.174533, 0.523599)
bpy.context.view_layer.update()
